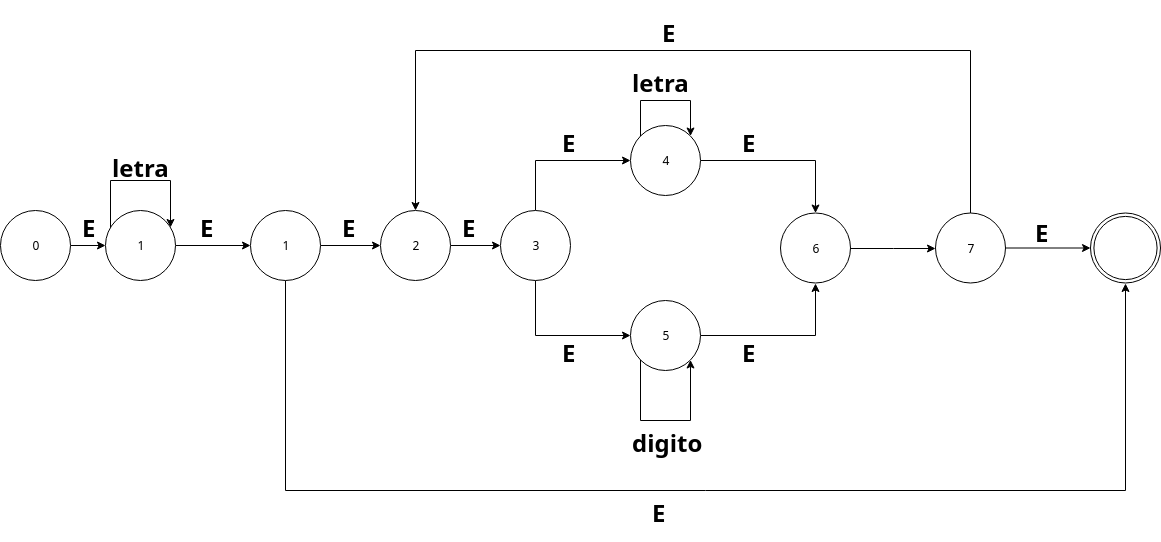

The diagram above was exported from draw.io. Its source (the exported page's mxGraphModel, read from the mxfile embedded in the PNG):
<mxGraphModel dx="1681" dy="1676" grid="1" gridSize="10" guides="1" tooltips="1" connect="1" arrows="1" fold="1" page="1" pageScale="1" pageWidth="827" pageHeight="1169" math="0" shadow="0">
  <root>
    <mxCell id="0" />
    <mxCell id="1" parent="0" />
    <mxCell id="3rYFpUNzer-M0pEW-A7R-76" style="edgeStyle=orthogonalEdgeStyle;rounded=0;orthogonalLoop=1;jettySize=auto;html=1;" edge="1" parent="1" source="3rYFpUNzer-M0pEW-A7R-1" target="3rYFpUNzer-M0pEW-A7R-75">
      <mxGeometry relative="1" as="geometry" />
    </mxCell>
    <mxCell id="3rYFpUNzer-M0pEW-A7R-1" value="0" style="ellipse;whiteSpace=wrap;html=1;aspect=fixed;" vertex="1" parent="1">
      <mxGeometry x="-140" y="200" width="70" height="70" as="geometry" />
    </mxCell>
    <mxCell id="3rYFpUNzer-M0pEW-A7R-130" style="edgeStyle=orthogonalEdgeStyle;rounded=0;orthogonalLoop=1;jettySize=auto;html=1;" edge="1" parent="1" source="3rYFpUNzer-M0pEW-A7R-75" target="3rYFpUNzer-M0pEW-A7R-128">
      <mxGeometry relative="1" as="geometry" />
    </mxCell>
    <mxCell id="3rYFpUNzer-M0pEW-A7R-75" value="1" style="ellipse;whiteSpace=wrap;html=1;aspect=fixed;" vertex="1" parent="1">
      <mxGeometry x="-35" y="200" width="70" height="70" as="geometry" />
    </mxCell>
    <mxCell id="3rYFpUNzer-M0pEW-A7R-80" value="&lt;h1&gt;letra&lt;/h1&gt;" style="text;html=1;resizable=0;points=[];autosize=1;align=left;verticalAlign=top;spacingTop=-4;" vertex="1" parent="1">
      <mxGeometry x="-30" y="125" width="70" height="50" as="geometry" />
    </mxCell>
    <mxCell id="3rYFpUNzer-M0pEW-A7R-82" value="&lt;h1&gt;E&lt;/h1&gt;" style="text;html=1;resizable=0;points=[];autosize=1;align=left;verticalAlign=top;spacingTop=-4;" vertex="1" parent="1">
      <mxGeometry x="420" y="310" width="30" height="50" as="geometry" />
    </mxCell>
    <mxCell id="3rYFpUNzer-M0pEW-A7R-89" style="edgeStyle=orthogonalEdgeStyle;rounded=0;orthogonalLoop=1;jettySize=auto;html=1;entryX=0;entryY=0.5;entryDx=0;entryDy=0;" edge="1" parent="1" source="3rYFpUNzer-M0pEW-A7R-83" target="3rYFpUNzer-M0pEW-A7R-86">
      <mxGeometry relative="1" as="geometry">
        <Array as="points">
          <mxPoint x="395" y="325" />
        </Array>
      </mxGeometry>
    </mxCell>
    <mxCell id="3rYFpUNzer-M0pEW-A7R-94" style="edgeStyle=orthogonalEdgeStyle;rounded=0;orthogonalLoop=1;jettySize=auto;html=1;entryX=0;entryY=0.5;entryDx=0;entryDy=0;" edge="1" parent="1" source="3rYFpUNzer-M0pEW-A7R-83" target="3rYFpUNzer-M0pEW-A7R-87">
      <mxGeometry relative="1" as="geometry">
        <Array as="points">
          <mxPoint x="395" y="150" />
        </Array>
      </mxGeometry>
    </mxCell>
    <mxCell id="3rYFpUNzer-M0pEW-A7R-83" value="3" style="ellipse;whiteSpace=wrap;html=1;aspect=fixed;" vertex="1" parent="1">
      <mxGeometry x="360" y="200" width="70" height="70" as="geometry" />
    </mxCell>
    <mxCell id="3rYFpUNzer-M0pEW-A7R-110" style="edgeStyle=orthogonalEdgeStyle;rounded=0;orthogonalLoop=1;jettySize=auto;html=1;entryX=0.5;entryY=1;entryDx=0;entryDy=0;" edge="1" parent="1" source="3rYFpUNzer-M0pEW-A7R-86" target="3rYFpUNzer-M0pEW-A7R-108">
      <mxGeometry relative="1" as="geometry" />
    </mxCell>
    <mxCell id="3rYFpUNzer-M0pEW-A7R-86" value="5" style="ellipse;whiteSpace=wrap;html=1;aspect=fixed;" vertex="1" parent="1">
      <mxGeometry x="490" y="290" width="70" height="70" as="geometry" />
    </mxCell>
    <mxCell id="3rYFpUNzer-M0pEW-A7R-109" style="edgeStyle=orthogonalEdgeStyle;rounded=0;orthogonalLoop=1;jettySize=auto;html=1;" edge="1" parent="1" source="3rYFpUNzer-M0pEW-A7R-87" target="3rYFpUNzer-M0pEW-A7R-108">
      <mxGeometry relative="1" as="geometry" />
    </mxCell>
    <mxCell id="3rYFpUNzer-M0pEW-A7R-87" value="4" style="ellipse;whiteSpace=wrap;html=1;aspect=fixed;" vertex="1" parent="1">
      <mxGeometry x="490" y="115" width="70" height="70" as="geometry" />
    </mxCell>
    <mxCell id="3rYFpUNzer-M0pEW-A7R-90" value="&lt;h1&gt;E&lt;/h1&gt;" style="text;html=1;resizable=0;points=[];autosize=1;align=left;verticalAlign=top;spacingTop=-4;" vertex="1" parent="1">
      <mxGeometry x="420" y="100" width="30" height="50" as="geometry" />
    </mxCell>
    <mxCell id="3rYFpUNzer-M0pEW-A7R-93" value="&lt;h1&gt;E&lt;/h1&gt;" style="text;html=1;resizable=0;points=[];autosize=1;align=left;verticalAlign=top;spacingTop=-4;" vertex="1" parent="1">
      <mxGeometry x="600" y="100" width="30" height="50" as="geometry" />
    </mxCell>
    <mxCell id="3rYFpUNzer-M0pEW-A7R-95" value="&lt;h1&gt;E&lt;/h1&gt;" style="text;html=1;resizable=0;points=[];autosize=1;align=left;verticalAlign=top;spacingTop=-4;" vertex="1" parent="1">
      <mxGeometry x="600" y="310" width="30" height="50" as="geometry" />
    </mxCell>
    <mxCell id="3rYFpUNzer-M0pEW-A7R-96" value="&lt;h1&gt;letra&lt;/h1&gt;" style="text;html=1;resizable=0;points=[];autosize=1;align=left;verticalAlign=top;spacingTop=-4;" vertex="1" parent="1">
      <mxGeometry x="490" y="40" width="70" height="50" as="geometry" />
    </mxCell>
    <mxCell id="3rYFpUNzer-M0pEW-A7R-97" style="edgeStyle=orthogonalEdgeStyle;rounded=0;orthogonalLoop=1;jettySize=auto;html=1;" edge="1" parent="1" source="3rYFpUNzer-M0pEW-A7R-87" target="3rYFpUNzer-M0pEW-A7R-87">
      <mxGeometry relative="1" as="geometry">
        <Array as="points">
          <mxPoint x="500" y="90" />
        </Array>
      </mxGeometry>
    </mxCell>
    <mxCell id="3rYFpUNzer-M0pEW-A7R-98" style="edgeStyle=orthogonalEdgeStyle;rounded=0;orthogonalLoop=1;jettySize=auto;html=1;" edge="1" parent="1" source="3rYFpUNzer-M0pEW-A7R-86" target="3rYFpUNzer-M0pEW-A7R-86">
      <mxGeometry relative="1" as="geometry">
        <Array as="points">
          <mxPoint x="550" y="410" />
        </Array>
      </mxGeometry>
    </mxCell>
    <mxCell id="3rYFpUNzer-M0pEW-A7R-99" value="&lt;h1&gt;digito&lt;/h1&gt;" style="text;html=1;resizable=0;points=[];autosize=1;align=left;verticalAlign=top;spacingTop=-4;" vertex="1" parent="1">
      <mxGeometry x="490" y="400" width="90" height="50" as="geometry" />
    </mxCell>
    <mxCell id="3rYFpUNzer-M0pEW-A7R-106" style="edgeStyle=orthogonalEdgeStyle;rounded=0;orthogonalLoop=1;jettySize=auto;html=1;" edge="1" parent="1" source="3rYFpUNzer-M0pEW-A7R-102" target="3rYFpUNzer-M0pEW-A7R-83">
      <mxGeometry relative="1" as="geometry" />
    </mxCell>
    <mxCell id="3rYFpUNzer-M0pEW-A7R-102" value="2" style="ellipse;whiteSpace=wrap;html=1;aspect=fixed;" vertex="1" parent="1">
      <mxGeometry x="240" y="200" width="70" height="70" as="geometry" />
    </mxCell>
    <mxCell id="3rYFpUNzer-M0pEW-A7R-104" value="&lt;h1&gt;E&lt;/h1&gt;" style="text;html=1;resizable=0;points=[];autosize=1;align=left;verticalAlign=top;spacingTop=-4;" vertex="1" parent="1">
      <mxGeometry x="57.5" y="185" width="30" height="50" as="geometry" />
    </mxCell>
    <mxCell id="3rYFpUNzer-M0pEW-A7R-105" value="&lt;h1&gt;E&lt;/h1&gt;" style="text;html=1;resizable=0;points=[];autosize=1;align=left;verticalAlign=top;spacingTop=-4;" vertex="1" parent="1">
      <mxGeometry x="-60" y="185" width="30" height="50" as="geometry" />
    </mxCell>
    <mxCell id="3rYFpUNzer-M0pEW-A7R-107" value="&lt;h1&gt;E&lt;/h1&gt;" style="text;html=1;resizable=0;points=[];autosize=1;align=left;verticalAlign=top;spacingTop=-4;" vertex="1" parent="1">
      <mxGeometry x="320" y="185" width="30" height="50" as="geometry" />
    </mxCell>
    <mxCell id="3rYFpUNzer-M0pEW-A7R-123" style="edgeStyle=orthogonalEdgeStyle;rounded=0;orthogonalLoop=1;jettySize=auto;html=1;entryX=0;entryY=0.5;entryDx=0;entryDy=0;" edge="1" parent="1" source="3rYFpUNzer-M0pEW-A7R-108" target="3rYFpUNzer-M0pEW-A7R-119">
      <mxGeometry relative="1" as="geometry" />
    </mxCell>
    <mxCell id="3rYFpUNzer-M0pEW-A7R-108" value="6" style="ellipse;whiteSpace=wrap;html=1;aspect=fixed;" vertex="1" parent="1">
      <mxGeometry x="640" y="202.5" width="70" height="70" as="geometry" />
    </mxCell>
    <mxCell id="3rYFpUNzer-M0pEW-A7R-117" value="&lt;h1&gt;E&lt;/h1&gt;" style="text;html=1;resizable=0;points=[];autosize=1;align=left;verticalAlign=top;spacingTop=-4;" vertex="1" parent="1">
      <mxGeometry x="510" y="470" width="30" height="50" as="geometry" />
    </mxCell>
    <mxCell id="3rYFpUNzer-M0pEW-A7R-118" value="" style="shape=mxgraph.bpmn.shape;html=1;verticalLabelPosition=bottom;labelBackgroundColor=#ffffff;verticalAlign=top;align=center;perimeter=ellipsePerimeter;outlineConnect=0;outline=throwing;symbol=general;" vertex="1" parent="1">
      <mxGeometry x="950" y="202.5" width="70" height="70" as="geometry" />
    </mxCell>
    <mxCell id="3rYFpUNzer-M0pEW-A7R-124" style="edgeStyle=orthogonalEdgeStyle;rounded=0;orthogonalLoop=1;jettySize=auto;html=1;" edge="1" parent="1" source="3rYFpUNzer-M0pEW-A7R-119" target="3rYFpUNzer-M0pEW-A7R-118">
      <mxGeometry relative="1" as="geometry" />
    </mxCell>
    <mxCell id="3rYFpUNzer-M0pEW-A7R-126" style="edgeStyle=orthogonalEdgeStyle;rounded=0;orthogonalLoop=1;jettySize=auto;html=1;entryX=0.5;entryY=0;entryDx=0;entryDy=0;" edge="1" parent="1" source="3rYFpUNzer-M0pEW-A7R-119" target="3rYFpUNzer-M0pEW-A7R-102">
      <mxGeometry relative="1" as="geometry">
        <Array as="points">
          <mxPoint x="830" y="40" />
          <mxPoint x="275" y="40" />
        </Array>
      </mxGeometry>
    </mxCell>
    <mxCell id="3rYFpUNzer-M0pEW-A7R-119" value="7" style="ellipse;whiteSpace=wrap;html=1;aspect=fixed;" vertex="1" parent="1">
      <mxGeometry x="795" y="202.5" width="70" height="70" as="geometry" />
    </mxCell>
    <mxCell id="3rYFpUNzer-M0pEW-A7R-125" value="&lt;h1&gt;E&lt;/h1&gt;" style="text;html=1;resizable=0;points=[];autosize=1;align=left;verticalAlign=top;spacingTop=-4;" vertex="1" parent="1">
      <mxGeometry x="892.5" y="190" width="30" height="50" as="geometry" />
    </mxCell>
    <mxCell id="3rYFpUNzer-M0pEW-A7R-127" value="&lt;h1&gt;E&lt;/h1&gt;" style="text;html=1;resizable=0;points=[];autosize=1;align=left;verticalAlign=top;spacingTop=-4;" vertex="1" parent="1">
      <mxGeometry x="520" y="-10" width="30" height="50" as="geometry" />
    </mxCell>
    <mxCell id="3rYFpUNzer-M0pEW-A7R-131" style="edgeStyle=orthogonalEdgeStyle;rounded=0;orthogonalLoop=1;jettySize=auto;html=1;" edge="1" parent="1" source="3rYFpUNzer-M0pEW-A7R-128" target="3rYFpUNzer-M0pEW-A7R-102">
      <mxGeometry relative="1" as="geometry" />
    </mxCell>
    <mxCell id="3rYFpUNzer-M0pEW-A7R-133" style="edgeStyle=orthogonalEdgeStyle;rounded=0;orthogonalLoop=1;jettySize=auto;html=1;entryX=0.5;entryY=1;entryDx=0;entryDy=0;" edge="1" parent="1" source="3rYFpUNzer-M0pEW-A7R-128" target="3rYFpUNzer-M0pEW-A7R-118">
      <mxGeometry relative="1" as="geometry">
        <Array as="points">
          <mxPoint x="145" y="480" />
          <mxPoint x="985" y="480" />
        </Array>
      </mxGeometry>
    </mxCell>
    <mxCell id="3rYFpUNzer-M0pEW-A7R-128" value="1" style="ellipse;whiteSpace=wrap;html=1;aspect=fixed;" vertex="1" parent="1">
      <mxGeometry x="110" y="200" width="70" height="70" as="geometry" />
    </mxCell>
    <mxCell id="3rYFpUNzer-M0pEW-A7R-129" style="edgeStyle=orthogonalEdgeStyle;rounded=0;orthogonalLoop=1;jettySize=auto;html=1;" edge="1" parent="1" source="3rYFpUNzer-M0pEW-A7R-75" target="3rYFpUNzer-M0pEW-A7R-75">
      <mxGeometry relative="1" as="geometry">
        <Array as="points">
          <mxPoint x="-30" y="170" />
        </Array>
      </mxGeometry>
    </mxCell>
    <mxCell id="3rYFpUNzer-M0pEW-A7R-132" value="&lt;h1&gt;E&lt;/h1&gt;" style="text;html=1;resizable=0;points=[];autosize=1;align=left;verticalAlign=top;spacingTop=-4;" vertex="1" parent="1">
      <mxGeometry x="200" y="185" width="30" height="50" as="geometry" />
    </mxCell>
  </root>
</mxGraphModel>